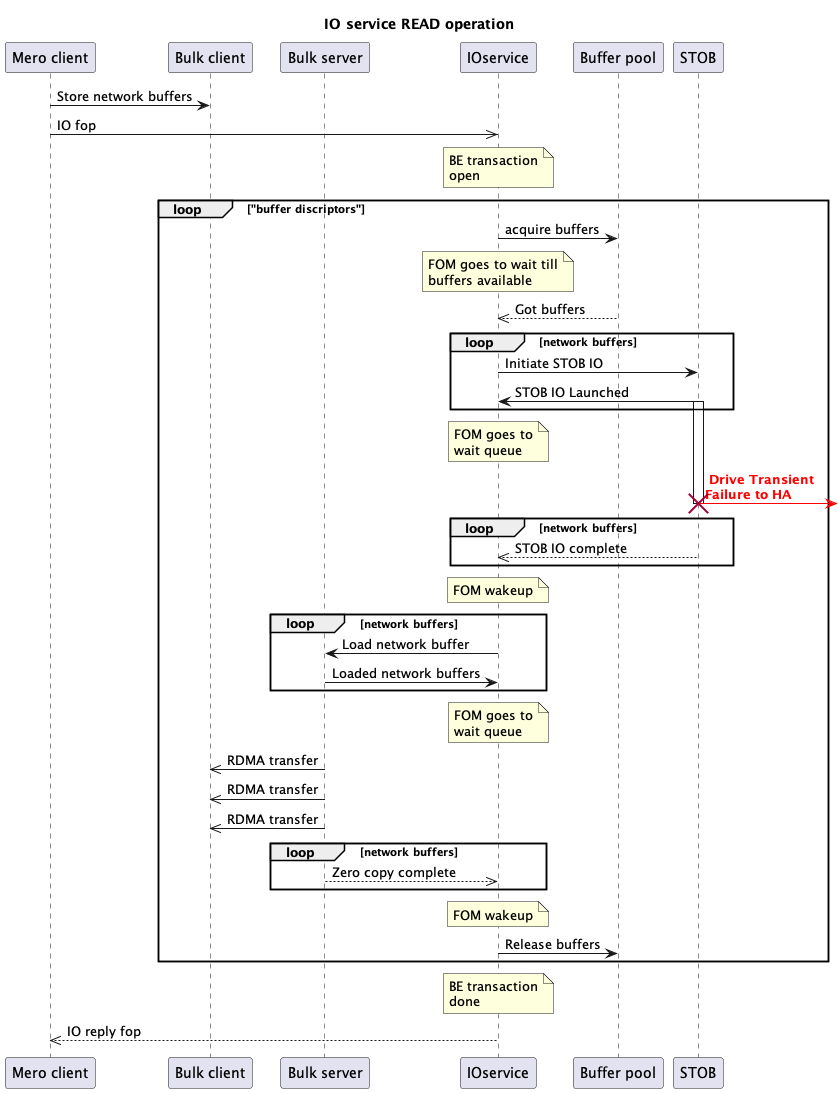

The diagram above was rendered by PlantUML. Its source (embedded in the PNG):
@startuml
title IO service READ operation

participant "Mero client" as C
participant "Bulk client" as BC
participant "Bulk server" as BS
participant IOservice as ios
participant "Buffer pool" as BP
participant STOB as S

C -> BC : Store network buffers
C ->> ios : IO fop
note over ios : BE transaction\nopen
loop "buffer discriptors"
    ios -> BP : acquire buffers
    note over ios : FOM goes to wait till\nbuffers available
    ios <<-- BP : Got buffers
    loop network buffers
        ios -> S : Initiate STOB IO
        ios <- S : STOB IO Launched
        activate S
    end
    note over ios : FOM goes to\nwait queue
    S -[#red]> : <font color=red><b> Drive Transient\n<font color=red><b>Failure to HA
    destroy S
    loop network buffers
        ios <<-- S : STOB IO complete
    end
    note over ios : FOM wakeup
    loop network buffers
        BS <- ios : Load network buffer
        BS -> ios : Loaded network buffers
    end
    note over ios : FOM goes to\nwait queue
    BC <<- BS : RDMA transfer
    BC <<- BS : RDMA transfer
    BC <<- BS : RDMA transfer
    loop network buffers
        BS -->> ios : Zero copy complete
    end
    note over ios : FOM wakeup
    ios -> BP : Release buffers
end
note over ios : BE transaction\ndone
C <<-- ios : IO reply fop
@enduml